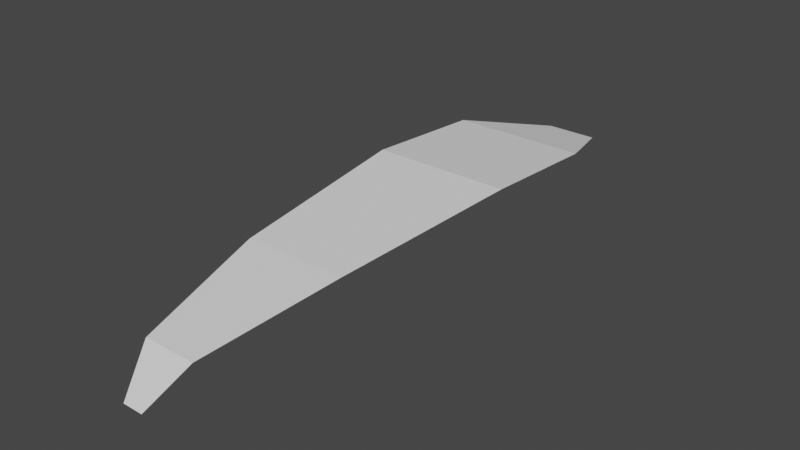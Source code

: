 # Source: palm_leaf.blend  (saved by Blender 2.80.75; exported with 4.5.12 LTS)
import bpy
from mathutils import Matrix  # noqa: F401  (used for matrix-valued properties, if any)

bpy.ops.wm.read_factory_settings(use_empty=True)
scene = bpy.context.scene
scene.name = 'Scene'

# ---- collections
col_collection = bpy.data.collections.new('Collection'); scene.collection.children.link(col_collection)

# ---- world
world_world = bpy.data.worlds.new('World'); scene.world = world_world
world_world.use_nodes = True; world_world.node_tree.nodes.clear()
_N = world_world.node_tree.nodes; _L = world_world.node_tree.links
n0 = _N.new('ShaderNodeOutputWorld'); n0.name = 'World Output'; n0.location = (300, 300)
n1 = _N.new('ShaderNodeBackground'); n1.name = 'Background'; n1.location = (10, 300)
n1.inputs[0].default_value = (0.05088, 0.05088, 0.05088, 1.0)
_L.new(n1.outputs[0], n0.inputs[0])
n0.is_active_output = True
world_world.color = (0.05088, 0.05088, 0.05088)
world_world.use_sun_shadow = False
world_world.sun_shadow_jitter_overblur = 0.0

# ---- meshes
me_plane = bpy.data.meshes.new('Plane')
me_plane.from_pydata([(-0.7775, -3.626, 1.117), (0.7369, -3.626, 1.117), (0.9951, 1.043, 1.193), (-1.005, 1.043, 1.193), (1.139, -1.011, 1.418), (-0.8612, -1.011, 1.418), (-0.4459, -5.535, 0.7663), (0.3354, -5.535, 0.7663), (-0.2372, -6.072, 0.2706), (0.06935, -6.072, 0.2706), (0.3813, 2.577, 0.7826), (-0.383, 2.577, 0.7826)], [], [(4, 5, 0, 1), (5, 4, 2, 3), (1, 0, 6, 7), (7, 6, 8, 9), (3, 2, 10, 11)])
_uv = me_plane.uv_layers.new(name='UVMap')
_uv.uv.foreach_set('vector', [0.1278, 0.4069, 0.8644, 0.409, 0.7578, 0.7498, 0.264, 0.7534, 0.8644, 0.409, 0.1278, 0.4069, 0.1271, 0.1807, 0.8647, 0.1793, 0.264, 0.7534, 0.7578, 0.7498, 0.6495, 0.8974, 0.3593, 0.8969, 0.3593, 0.8969, 0.6495, 0.8974, 0.5826, 0.9944, 0.4326, 0.9961, 0.8647, 0.1793, 0.1271, 0.1807, 0.3366, -0.0006212, 0.6589, 0.0])
me_plane.use_remesh_preserve_volume = False
me_plane.use_remesh_preserve_attributes = False
me_plane.use_mirror_vertex_groups = False
me_plane.update()

# ---- objects
ob_plane = bpy.data.objects.new('Plane', me_plane)

# ---- transforms, parenting, visibility, modifiers, constraints
ob_plane.location = (0.0, 0.0, 0.0)
ob_plane.lineart.crease_threshold = 0.0

# ---- collection membership
col_collection.objects.link(ob_plane)

# ---- scene / render settings (as saved in the file)
scene.frame_start = 1; scene.frame_end = 250; scene.frame_set(31)
scene.render.engine = 'BLENDER_EEVEE_NEXT'
scene.cycles.use_denoising = False
scene.cycles.samples = 128
scene.cycles.sampling_pattern = 'TABULATED_SOBOL'
scene.cycles.use_adaptive_sampling = False
scene.cycles.use_light_tree = False
scene.view_settings.view_transform = 'Filmic'
bpy.context.view_layer.update()

# ---- added for rendering (the .blend has no active camera and no usable light): camera, sun
cam_auto = bpy.data.cameras.new('AutoCamera')
cam_auto.lens = 50.0
cam_auto.sensor_width = 36.0
cam_auto.clip_end = 1000.0
ob_auto_camera = bpy.data.objects.new('AutoCamera', cam_auto)
scene.collection.objects.link(ob_auto_camera)
ob_auto_camera.location = (8.37939, -11.7228, 7.49444)
ob_auto_camera.rotation_euler = (1.09748, -7.21219e-08, 0.694738)
scene.camera = ob_auto_camera
light_auto_sun = bpy.data.lights.new('AutoSun', 'SUN')
light_auto_sun.energy = 3.0
light_auto_sun.angle = 0.0523599
ob_auto_sun = bpy.data.objects.new('AutoSun', light_auto_sun)
scene.collection.objects.link(ob_auto_sun)
ob_auto_sun.rotation_euler = (0.872665, 0.174533, 0.523599)
bpy.context.view_layer.update()
